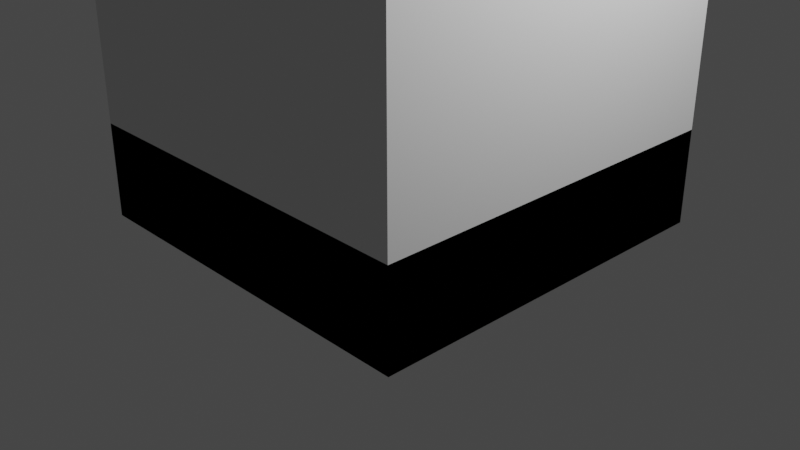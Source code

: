 # Source: Pillar.blend  (saved by Blender 3.4.6; exported with 4.5.12 LTS)
import bpy
from mathutils import Matrix  # noqa: F401  (used for matrix-valued properties, if any)

bpy.ops.wm.read_factory_settings(use_empty=True)
scene = bpy.context.scene
scene.name = 'Scene'

# ---- collections
col_collection = bpy.data.collections.new('Collection'); scene.collection.children.link(col_collection)

# ---- images (referenced by path relative to the original .blend; pixels are not part of the script)
import os
ASSET_DIR = os.environ.get("B2B_ASSET_DIR", "")  # directory of the original .blend (textures are referenced by path, not embedded)
HERE = os.path.dirname(os.path.abspath(__file__))  # packed textures are extracted next to this script under _unpacked/

def load_image(name, relpath, width, height, colorspace="sRGB"):
    """Load a texture the original file referenced (path relative to the .blend, or extracted next to this script)."""
    p = next((c for c in (os.path.join(HERE, relpath), os.path.join(ASSET_DIR, relpath)) if relpath and os.path.exists(c)), "")
    if p:
        img = bpy.data.images.load(p, check_existing=True)
        img.name = name
    else:  # same state as the original file: an image datablock whose file is absent (Cycles renders it pink)
        img = bpy.data.images.new(name, width, height)
        img.source = "FILE"
        img.filepath = "//" + (relpath or name)
    img.colorspace_settings.name = colorspace
    return img
img_texture_png = load_image('Texture.png', 'Texture.png', 1024, 1024, 'sRGB')

# ---- materials (node trees are filled in below, after node groups)
mat_material = bpy.data.materials.new('Material')
mat_material.use_transparent_shadow = False

# ---- material node trees
mat_material.use_nodes = True; mat_material.node_tree.nodes.clear()
_N = mat_material.node_tree.nodes; _L = mat_material.node_tree.links
n0 = _N.new('ShaderNodeBsdfPrincipled'); n0.name = 'プリンシプルBSDF'; n0.location = (10, 300)
n0.distribution = 'GGX'
n0.subsurface_method = 'RANDOM_WALK_SKIN'
n0.inputs[3].default_value = 1.45
n0.inputs[27].default_value = (0.0, 0.0, 0.0, 1.0)
n0.inputs[28].default_value = 1.0
n1 = _N.new('ShaderNodeOutputMaterial'); n1.name = 'マテリアル出力'; n1.location = (300, 300)
n2 = _N.new('ShaderNodeTexImage'); n2.name = '画像テクスチャ'; n2.location = (-280, 280)
n2.image = img_texture_png
_L.new(n0.outputs[0], n1.inputs[0])
_L.new(n2.outputs[0], n0.inputs[0])
n1.is_active_output = True

# ---- world
world_world = bpy.data.worlds.new('World'); scene.world = world_world
world_world.use_nodes = True; world_world.node_tree.nodes.clear()
_N = world_world.node_tree.nodes; _L = world_world.node_tree.links
n0 = _N.new('ShaderNodeOutputWorld'); n0.name = 'World Output'; n0.location = (300, 300)
n1 = _N.new('ShaderNodeBackground'); n1.name = 'Background'; n1.location = (10, 300)
n1.inputs[0].default_value = (0.05088, 0.05088, 0.05088, 1.0)
_L.new(n1.outputs[0], n0.inputs[0])
n0.is_active_output = True
world_world.color = (0.05088, 0.05088, 0.05088)
world_world.use_sun_shadow = False
world_world.sun_shadow_jitter_overblur = 0.0

# ---- cameras
cam_camera = bpy.data.cameras.new('Camera')
cam_camera.clip_end = 100.0
cam_camera.ortho_scale = 7.314

# ---- lights
light_light = bpy.data.lights.new('Light', 'POINT')
light_light.transmission_factor = 0.0
light_light.energy = 1000.0
light_light.shadow_soft_size = 0.1
light_light.shadow_maximum_resolution = 0.006
light_light.use_absolute_resolution = True

# ---- meshes
me_001 = bpy.data.meshes.new('立方体.001')
me_001.from_pydata([(-2.0, -2.0, 0.0), (-2.0, -2.0, 1.0), (-2.0, 2.0, 0.0), (-2.0, 2.0, 1.0), (2.0, -2.0, 0.0), (2.0, -2.0, 1.0), (2.0, 2.0, 0.0), (2.0, 2.0, 1.0), (0.3061, 0.7391, 0.0), (0.3061, 0.7391, 32.0), (0.5657, 0.5657, 0.0), (0.5657, 0.5657, 32.0), (0.7391, 0.3061, 0.0), (0.7391, 0.3061, 32.0), (0.7391, -0.3061, 0.0), (0.7391, -0.3061, 32.0), (0.5657, -0.5657, 0.0), (0.5657, -0.5657, 32.0), (0.3061, -0.7391, 0.0), (0.3061, -0.7391, 32.0), (-0.3061, -0.7391, 0.0), (-0.3061, -0.7391, 32.0), (-0.5657, -0.5657, 0.0), (-0.5657, -0.5657, 32.0), (-0.7391, -0.3061, 0.0), (-0.7391, -0.3061, 32.0), (-0.7391, 0.3061, 0.0), (-0.7391, 0.3061, 32.0), (-0.5657, 0.5657, 0.0), (-0.5657, 0.5657, 32.0), (-0.3061, 0.7391, 0.0), (-0.3061, 0.7391, 32.0), (-4.311e-07, 1.722, 0.0), (0.6588, 1.591, 0.0), (0.6588, 1.591, 32.0), (-4.311e-07, 1.722, 32.0), (1.591, 0.6588, 32.0), (1.591, 0.6588, 0.0), (1.722, -5.722e-09, 0.0), (1.722, -5.722e-09, 32.0), (1.591, -0.6588, 0.0), (1.591, -0.6588, 32.0), (0.6588, -1.591, 32.0), (0.6588, -1.591, 0.0), (-4.311e-07, -1.722, 0.0), (-4.311e-07, -1.722, 32.0), (-0.6588, -1.591, 0.0), (-0.6588, -1.591, 32.0), (-1.591, -0.6588, 32.0), (-1.591, -0.6588, 0.0), (-1.722, -5.722e-09, 0.0), (-1.722, -5.722e-09, 32.0), (-1.591, 0.6588, 0.0), (-1.591, 0.6588, 32.0), (-0.6588, 1.591, 32.0), (-0.6588, 1.591, 0.0)], [], [(0, 1, 3, 2), (2, 3, 7, 6), (6, 7, 5, 4), (4, 5, 1, 0), (7, 3, 1, 5), (8, 9, 11, 10), (10, 11, 13, 12), (14, 15, 17, 16), (16, 17, 19, 18), (30, 31, 54, 55), (15, 14, 40, 41), (20, 21, 23, 22), (22, 23, 25, 24), (26, 27, 29, 28), (28, 29, 31, 30), (32, 35, 34, 33), (37, 36, 39, 38), (38, 39, 41, 40), (43, 42, 45, 44), (44, 45, 47, 46), (49, 48, 51, 50), (50, 51, 53, 52), (55, 54, 35, 32), (12, 13, 36, 37), (27, 26, 52, 53), (9, 8, 33, 34), (24, 25, 48, 49), (21, 20, 46, 47), (18, 19, 42, 43)])
_uv = me_001.uv_layers.new(name='UVマップ')
_uv.uv.foreach_set('vector', [0.664, 0.1563, 0.6328, 0.1563, 0.6328, 0.03133, 0.664, 0.03133, 0.6328, 8.774e-05, 0.6328, 0.03133, 0.5078, 0.03133, 0.5078, 8.774e-05, 0.4765, 0.03133, 0.5078, 0.03133, 0.5078, 0.1563, 0.4765, 0.1563, 0.5078, 0.1876, 0.5078, 0.1563, 0.6328, 0.1563, 0.6328, 0.1876, 0.5078, 0.03133, 0.6328, 0.03133, 0.6328, 0.1563, 0.5078, 0.1563, 0.1884, 8.781e-05, 0.1884, 0.9999, 0.1787, 0.9999, 0.1787, 8.782e-05, 0.1787, 8.782e-05, 0.1787, 0.9999, 0.1689, 0.9999, 0.1689, 8.784e-05, 0.06937, 8.784e-05, 0.06937, 0.9999, 0.05962, 0.9999, 0.05962, 8.785e-05, 0.05962, 8.785e-05, 0.05962, 0.9999, 0.04987, 0.9999, 0.04987, 8.786e-05, 0.288, 8.781e-05, 0.288, 0.9999, 0.2592, 0.9999, 0.2592, 8.78e-05, 0.06937, 0.9999, 0.06937, 8.784e-05, 0.09817, 8.785e-05, 0.09817, 0.9999, 0.4266, 8.775e-05, 0.4266, 0.9999, 0.4168, 0.9999, 0.4168, 8.777e-05, 0.4168, 8.777e-05, 0.4168, 0.9999, 0.4071, 0.9999, 0.4071, 8.778e-05, 0.3075, 8.778e-05, 0.3075, 0.9999, 0.2978, 0.9999, 0.2978, 8.78e-05, 0.2978, 8.78e-05, 0.2978, 0.9999, 0.288, 0.9999, 0.288, 8.781e-05, 0.2382, 8.781e-05, 0.2382, 0.9999, 0.2172, 0.9999, 0.2172, 8.783e-05, 0.1401, 8.782e-05, 0.1401, 0.9999, 0.1192, 0.9999, 0.1192, 8.784e-05, 0.1192, 8.784e-05, 0.1192, 0.9999, 0.09817, 0.9999, 0.09817, 8.785e-05, 0.02108, 8.785e-05, 0.02108, 0.9999, 8.774e-05, 0.9999, 8.774e-05, 8.786e-05, 0.4764, 8.775e-05, 0.4764, 0.9999, 0.4554, 0.9999, 0.4554, 8.777e-05, 0.3783, 8.777e-05, 0.3783, 0.9999, 0.3573, 0.9999, 0.3573, 8.778e-05, 0.3573, 8.778e-05, 0.3573, 0.9999, 0.3363, 0.9999, 0.3363, 8.78e-05, 0.2592, 8.78e-05, 0.2592, 0.9999, 0.2382, 0.9999, 0.2382, 8.781e-05, 0.1689, 8.784e-05, 0.1689, 0.9999, 0.1401, 0.9999, 0.1401, 8.782e-05, 0.3075, 0.9999, 0.3075, 8.778e-05, 0.3363, 8.78e-05, 0.3363, 0.9999, 0.1884, 0.9999, 0.1884, 8.781e-05, 0.2172, 8.783e-05, 0.2172, 0.9999, 0.4071, 8.778e-05, 0.4071, 0.9999, 0.3783, 0.9999, 0.3783, 8.777e-05, 0.4266, 0.9999, 0.4266, 8.775e-05, 0.4554, 8.777e-05, 0.4554, 0.9999, 0.04987, 8.786e-05, 0.04987, 0.9999, 0.02108, 0.9999, 0.02108, 8.785e-05])
me_001.materials.append(mat_material)
me_001.update()
me_x = bpy.data.meshes.new('立方体')
me_x.from_pydata([(-1.0, -1.0, -1.0), (-1.0, -1.0, 1.0), (-1.0, 1.0, -1.0), (-1.0, 1.0, 1.0), (1.0, -1.0, -1.0), (1.0, -1.0, 1.0), (1.0, 1.0, -1.0), (1.0, 1.0, 1.0)], [], [(0, 1, 3, 2), (2, 3, 7, 6), (6, 7, 5, 4), (4, 5, 1, 0)])
_uv = me_x.uv_layers.new(name='UVマップ')
_uv.uv.foreach_set('vector', [0.375, 0.0, 0.625, 0.0, 0.625, 0.25, 0.375, 0.25, 0.375, 0.25, 0.625, 0.25, 0.625, 0.5, 0.375, 0.5, 0.375, 0.5, 0.625, 0.5, 0.625, 0.75, 0.375, 0.75, 0.375, 0.75, 0.625, 0.75, 0.625, 1.0, 0.375, 1.0])
me_x.update()

# ---- objects
ob_light = bpy.data.objects.new('Light', light_light)
ob_camera = bpy.data.objects.new('Camera', cam_camera)
ob_model = bpy.data.objects.new('Model', me_001)
ob_collider = bpy.data.objects.new('Collider', me_x)

# ---- transforms, parenting, visibility, modifiers, constraints
ob_light.location = (4.076, 1.005, 5.904)
ob_light.rotation_euler = (0.6503, 0.05522, 1.866)
ob_light.lock_rotations_4d = False
ob_light.empty_display_type = 'ARROWS'
ob_light.color = (0.0, 0.0, 0.0, 0.0)
ob_light.lineart.crease_threshold = 0.0
ob_camera.location = (7.359, -6.926, 4.958)
ob_camera.rotation_euler = (1.109, 0.0, 0.8149)
ob_camera.lock_rotations_4d = False
ob_camera.empty_display_type = 'ARROWS'
ob_camera.color = (0.0, 0.0, 0.0, 0.0)
ob_camera.display_type = 'WIRE'
ob_camera.lineart.crease_threshold = 0.0
ob_model.location = (0.0, 0.0, 0.0)
ob_collider.location = (0.0, 0.0, 2.0)
ob_collider.scale = (2.0, 2.0, 2.0)

# ---- collection membership
col_collection.objects.link(ob_light)
col_collection.objects.link(ob_camera)
col_collection.objects.link(ob_model)
col_collection.objects.link(ob_collider)

# ---- scene / render settings (as saved in the file)
scene.camera = ob_camera
scene.frame_start = 1; scene.frame_end = 250; scene.frame_set(1)
scene.render.engine = 'BLENDER_EEVEE_NEXT'
scene.cycles.sampling_pattern = 'TABULATED_SOBOL'
scene.cycles.use_light_tree = False
scene.view_settings.view_transform = 'Filmic'
bpy.context.view_layer.update()
